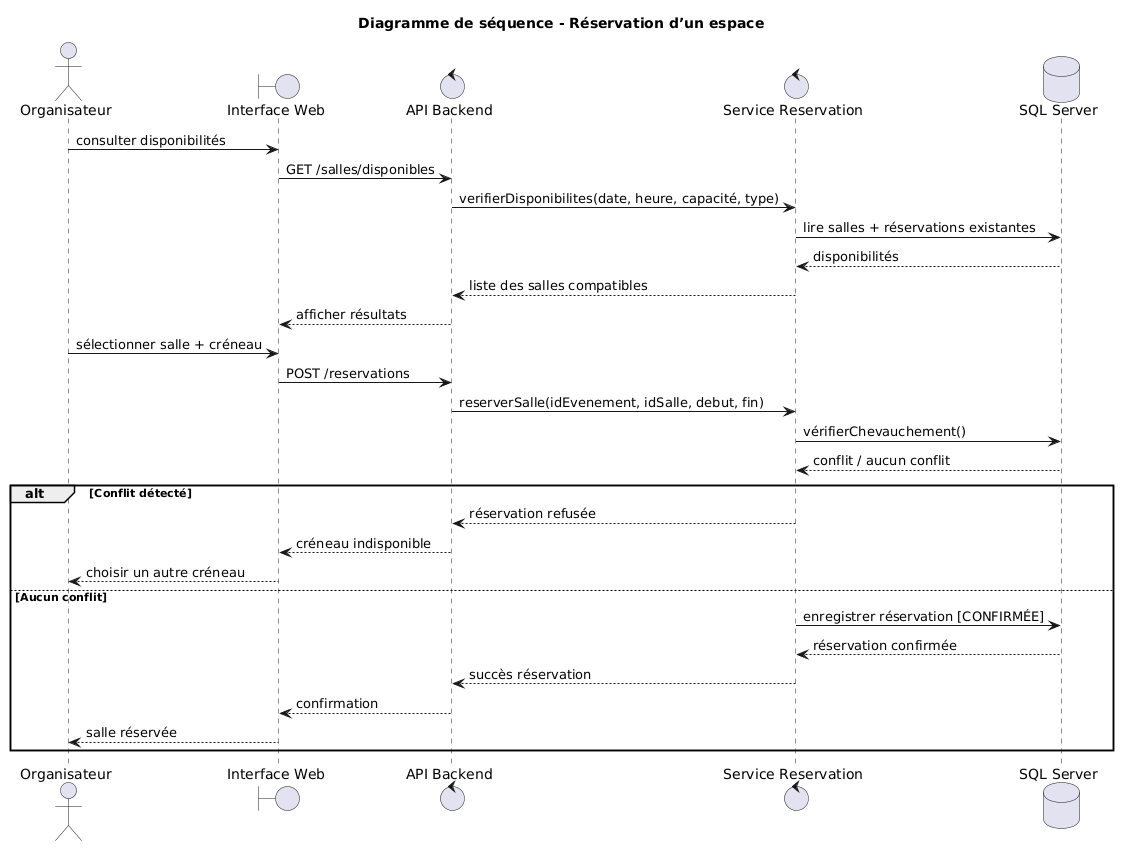

The diagram above was rendered by PlantUML. Its source (embedded in the PNG):
@startuml
title Diagramme de séquence - Réservation d’un espace

actor Organisateur
boundary "Interface Web" as IHM
control "API Backend" as API
control "Service Reservation" as ReservationService
database "SQL Server" as DB

Organisateur -> IHM : consulter disponibilités
IHM -> API : GET /salles/disponibles
API -> ReservationService : verifierDisponibilites(date, heure, capacité, type)
ReservationService -> DB : lire salles + réservations existantes
DB --> ReservationService : disponibilités

ReservationService --> API : liste des salles compatibles
API --> IHM : afficher résultats

Organisateur -> IHM : sélectionner salle + créneau
IHM -> API : POST /reservations
API -> ReservationService : reserverSalle(idEvenement, idSalle, debut, fin)

ReservationService -> DB : vérifierChevauchement()
DB --> ReservationService : conflit / aucun conflit

alt Conflit détecté
    ReservationService --> API : réservation refusée
    API --> IHM : créneau indisponible
    IHM --> Organisateur : choisir un autre créneau
else Aucun conflit
    ReservationService -> DB : enregistrer réservation [CONFIRMÉE]
    DB --> ReservationService : réservation confirmée
    ReservationService --> API : succès réservation
    API --> IHM : confirmation
    IHM --> Organisateur : salle réservée
end
@enduml